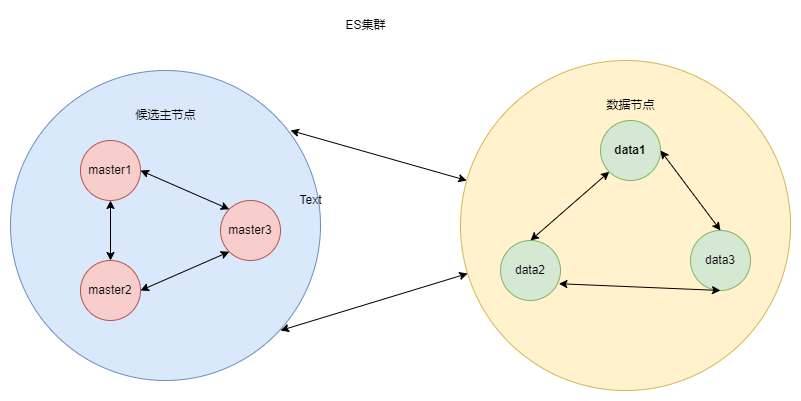

The diagram above was exported from draw.io. Its source (the exported page's mxGraphModel, read from the mxfile embedded in the PNG):
<mxGraphModel dx="1038" dy="641" grid="1" gridSize="10" guides="1" tooltips="1" connect="1" arrows="1" fold="1" page="1" pageScale="1" pageWidth="827" pageHeight="1169" math="0" shadow="0">
  <root>
    <mxCell id="0" />
    <mxCell id="1" parent="0" />
    <mxCell id="1mphiHvZNQaUzoiiVjbi-1" value="" style="ellipse;whiteSpace=wrap;aspect=fixed;fillColor=#dae8fc;strokeColor=#6c8ebf;html=1;" vertex="1" parent="1">
      <mxGeometry x="110" y="300" width="310" height="310" as="geometry" />
    </mxCell>
    <mxCell id="1mphiHvZNQaUzoiiVjbi-2" value="master1" style="ellipse;whiteSpace=wrap;html=1;aspect=fixed;fillColor=#f8cecc;strokeColor=#b85450;" vertex="1" parent="1">
      <mxGeometry x="180" y="370" width="60" height="60" as="geometry" />
    </mxCell>
    <mxCell id="1mphiHvZNQaUzoiiVjbi-3" value="" style="ellipse;whiteSpace=wrap;html=1;aspect=fixed;fillColor=#fff2cc;strokeColor=#d6b656;" vertex="1" parent="1">
      <mxGeometry x="560" y="290" width="330" height="330" as="geometry" />
    </mxCell>
    <mxCell id="1mphiHvZNQaUzoiiVjbi-5" value="master2" style="ellipse;whiteSpace=wrap;html=1;aspect=fixed;fillColor=#f8cecc;strokeColor=#b85450;" vertex="1" parent="1">
      <mxGeometry x="180" y="490" width="60" height="60" as="geometry" />
    </mxCell>
    <mxCell id="1mphiHvZNQaUzoiiVjbi-6" value="master3" style="ellipse;whiteSpace=wrap;html=1;aspect=fixed;fillColor=#f8cecc;strokeColor=#b85450;" vertex="1" parent="1">
      <mxGeometry x="320" y="430" width="60" height="60" as="geometry" />
    </mxCell>
    <mxCell id="1mphiHvZNQaUzoiiVjbi-7" value="data1" style="ellipse;whiteSpace=wrap;html=1;aspect=fixed;fontStyle=1;fillColor=#d5e8d4;strokeColor=#82b366;" vertex="1" parent="1">
      <mxGeometry x="700" y="350" width="60" height="60" as="geometry" />
    </mxCell>
    <mxCell id="1mphiHvZNQaUzoiiVjbi-8" value="data2" style="ellipse;whiteSpace=wrap;html=1;aspect=fixed;fillColor=#d5e8d4;strokeColor=#82b366;" vertex="1" parent="1">
      <mxGeometry x="600" y="470" width="60" height="60" as="geometry" />
    </mxCell>
    <mxCell id="1mphiHvZNQaUzoiiVjbi-9" value="data3" style="ellipse;whiteSpace=wrap;html=1;aspect=fixed;fillColor=#d5e8d4;strokeColor=#82b366;" vertex="1" parent="1">
      <mxGeometry x="790" y="460" width="60" height="60" as="geometry" />
    </mxCell>
    <mxCell id="1mphiHvZNQaUzoiiVjbi-10" value="" style="endArrow=classic;startArrow=classic;html=1;rounded=0;exitX=0.5;exitY=1;exitDx=0;exitDy=0;" edge="1" parent="1" source="1mphiHvZNQaUzoiiVjbi-2" target="1mphiHvZNQaUzoiiVjbi-5">
      <mxGeometry width="50" height="50" relative="1" as="geometry">
        <mxPoint x="390" y="360" as="sourcePoint" />
        <mxPoint x="440" y="310" as="targetPoint" />
      </mxGeometry>
    </mxCell>
    <mxCell id="1mphiHvZNQaUzoiiVjbi-11" value="" style="endArrow=classic;startArrow=classic;html=1;rounded=0;exitX=0;exitY=1;exitDx=0;exitDy=0;entryX=1;entryY=0.5;entryDx=0;entryDy=0;" edge="1" parent="1" source="1mphiHvZNQaUzoiiVjbi-6" target="1mphiHvZNQaUzoiiVjbi-5">
      <mxGeometry width="50" height="50" relative="1" as="geometry">
        <mxPoint x="220" y="440" as="sourcePoint" />
        <mxPoint x="234.11651594585442" y="510.58257972927186" as="targetPoint" />
      </mxGeometry>
    </mxCell>
    <mxCell id="1mphiHvZNQaUzoiiVjbi-12" value="" style="endArrow=classic;startArrow=classic;html=1;rounded=0;exitX=1;exitY=0.5;exitDx=0;exitDy=0;entryX=0;entryY=0;entryDx=0;entryDy=0;" edge="1" parent="1" source="1mphiHvZNQaUzoiiVjbi-2" target="1mphiHvZNQaUzoiiVjbi-6">
      <mxGeometry width="50" height="50" relative="1" as="geometry">
        <mxPoint x="230" y="450" as="sourcePoint" />
        <mxPoint x="244.11651594585442" y="520.5825797292719" as="targetPoint" />
      </mxGeometry>
    </mxCell>
    <mxCell id="1mphiHvZNQaUzoiiVjbi-13" value="" style="endArrow=classic;startArrow=classic;html=1;rounded=0;" edge="1" parent="1" target="1mphiHvZNQaUzoiiVjbi-3">
      <mxGeometry width="50" height="50" relative="1" as="geometry">
        <mxPoint x="390" y="360" as="sourcePoint" />
        <mxPoint x="440" y="310" as="targetPoint" />
      </mxGeometry>
    </mxCell>
    <mxCell id="1mphiHvZNQaUzoiiVjbi-14" value="" style="endArrow=classic;startArrow=classic;html=1;rounded=0;" edge="1" parent="1" target="1mphiHvZNQaUzoiiVjbi-3">
      <mxGeometry width="50" height="50" relative="1" as="geometry">
        <mxPoint x="380" y="560" as="sourcePoint" />
        <mxPoint x="556.2594511296193" y="609.9840234546682" as="targetPoint" />
      </mxGeometry>
    </mxCell>
    <mxCell id="1mphiHvZNQaUzoiiVjbi-16" value="" style="endArrow=classic;startArrow=classic;html=1;rounded=0;entryX=0;entryY=1;entryDx=0;entryDy=0;exitX=0.5;exitY=0;exitDx=0;exitDy=0;" edge="1" parent="1" source="1mphiHvZNQaUzoiiVjbi-8" target="1mphiHvZNQaUzoiiVjbi-7">
      <mxGeometry width="50" height="50" relative="1" as="geometry">
        <mxPoint x="700" y="440" as="sourcePoint" />
        <mxPoint x="750" y="390" as="targetPoint" />
      </mxGeometry>
    </mxCell>
    <mxCell id="1mphiHvZNQaUzoiiVjbi-18" value="" style="endArrow=classic;startArrow=classic;html=1;rounded=0;entryX=0.5;entryY=1;entryDx=0;entryDy=0;exitX=0.973;exitY=0.72;exitDx=0;exitDy=0;exitPerimeter=0;" edge="1" parent="1" source="1mphiHvZNQaUzoiiVjbi-8" target="1mphiHvZNQaUzoiiVjbi-9">
      <mxGeometry width="50" height="50" relative="1" as="geometry">
        <mxPoint x="650" y="470" as="sourcePoint" />
        <mxPoint x="718.7867965644036" y="411.21320343559637" as="targetPoint" />
      </mxGeometry>
    </mxCell>
    <mxCell id="1mphiHvZNQaUzoiiVjbi-19" value="" style="endArrow=classic;startArrow=classic;html=1;rounded=0;entryX=0.5;entryY=0;entryDx=0;entryDy=0;exitX=1;exitY=0.5;exitDx=0;exitDy=0;" edge="1" parent="1" source="1mphiHvZNQaUzoiiVjbi-7" target="1mphiHvZNQaUzoiiVjbi-9">
      <mxGeometry width="50" height="50" relative="1" as="geometry">
        <mxPoint x="660" y="480" as="sourcePoint" />
        <mxPoint x="728.7867965644036" y="421.21320343559637" as="targetPoint" />
      </mxGeometry>
    </mxCell>
    <mxCell id="1mphiHvZNQaUzoiiVjbi-20" value="Text" style="text;html=1;resizable=0;autosize=1;align=center;verticalAlign=middle;points=[];fillColor=none;strokeColor=none;rounded=0;" vertex="1" parent="1">
      <mxGeometry x="390" y="420" width="40" height="20" as="geometry" />
    </mxCell>
    <mxCell id="1mphiHvZNQaUzoiiVjbi-21" value="候选主节点" style="text;html=1;resizable=0;autosize=1;align=center;verticalAlign=middle;points=[];fillColor=none;strokeColor=none;rounded=0;" vertex="1" parent="1">
      <mxGeometry x="225" y="330" width="80" height="30" as="geometry" />
    </mxCell>
    <mxCell id="1mphiHvZNQaUzoiiVjbi-22" value="数据节点" style="text;html=1;resizable=0;autosize=1;align=center;verticalAlign=middle;points=[];fillColor=none;strokeColor=none;rounded=0;" vertex="1" parent="1">
      <mxGeometry x="695" y="320" width="70" height="30" as="geometry" />
    </mxCell>
    <mxCell id="1mphiHvZNQaUzoiiVjbi-23" value="ES集群" style="text;html=1;resizable=0;autosize=1;align=center;verticalAlign=middle;points=[];fillColor=none;strokeColor=none;rounded=0;" vertex="1" parent="1">
      <mxGeometry x="435" y="240" width="60" height="30" as="geometry" />
    </mxCell>
  </root>
</mxGraphModel>